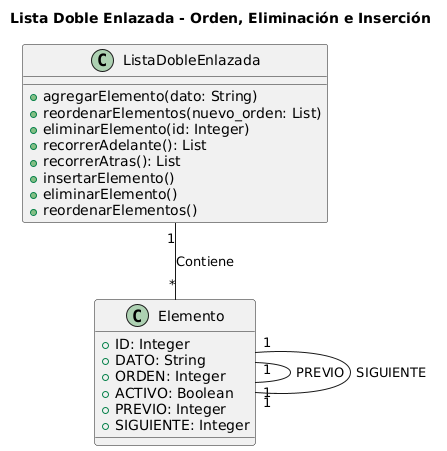

The diagram above was rendered by PlantUML. Its source (embedded in the PNG):
@startuml
title Lista Doble Enlazada - Orden, Eliminación e Inserción

class Elemento {
  + ID: Integer
  + DATO: String
  + ORDEN: Integer
  + ACTIVO: Boolean
  + PREVIO: Integer
  + SIGUIENTE: Integer
}

class ListaDobleEnlazada {
  + agregarElemento(dato: String)
  + reordenarElementos(nuevo_orden: List)
  + eliminarElemento(id: Integer)
  + recorrerAdelante(): List
  + recorrerAtras(): List
}

Elemento "1" -- "1" Elemento : PREVIO
Elemento "1" -- "1" Elemento : SIGUIENTE
ListaDobleEnlazada "1" -- "*" Elemento : Contiene

ListaDobleEnlazada : + insertarElemento()
ListaDobleEnlazada : + eliminarElemento()
ListaDobleEnlazada : + reordenarElementos()
@enduml